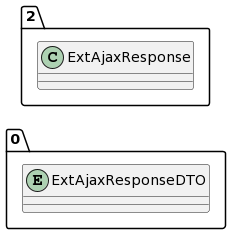

The diagram above was rendered by PlantUML. Its source (embedded in the PNG):
@startuml
allow_mixing
left to right direction
package "0"{
entity ExtAjaxResponseDTO

}
package "2"{
class ExtAjaxResponse
}
@enduml